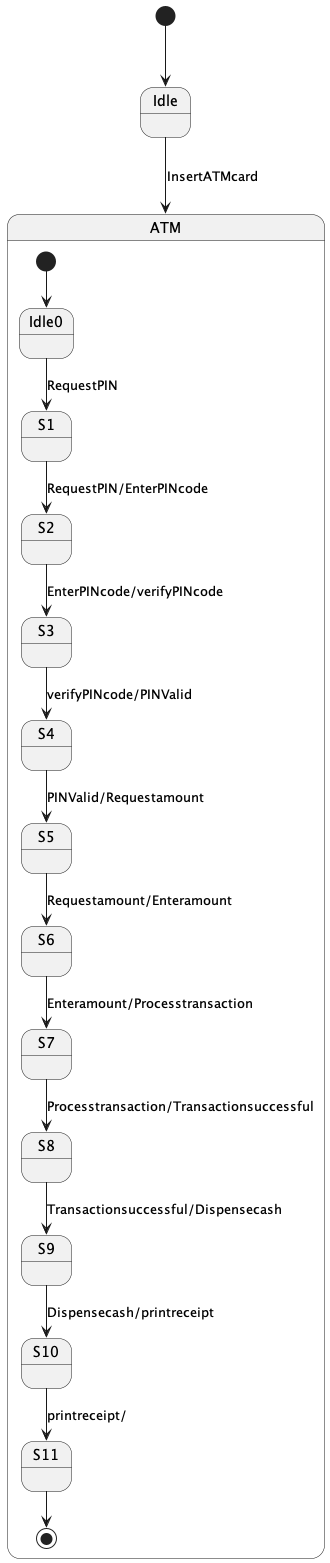

The diagram above was rendered by PlantUML. Its source (embedded in the PNG):
@startuml
[*] --> Idle 
Idle --> ATM : InsertATMcard
state ATM{
[*] --> Idle0
Idle0 -->S1 : RequestPIN
S1 --> S2 : RequestPIN/EnterPINcode
S2 --> S3 : EnterPINcode/verifyPINcode
S3 --> S4 : verifyPINcode/PINValid
S4 --> S5 : PINValid/Requestamount
S5 --> S6 : Requestamount/Enteramount
S6 --> S7 : Enteramount/Processtransaction
S7 --> S8 : Processtransaction/Transactionsuccessful
S8 --> S9 : Transactionsuccessful/Dispensecash
S9 --> S10 : Dispensecash/printreceipt
S10 --> S11 : printreceipt/
S11 --> [*]
@enduml